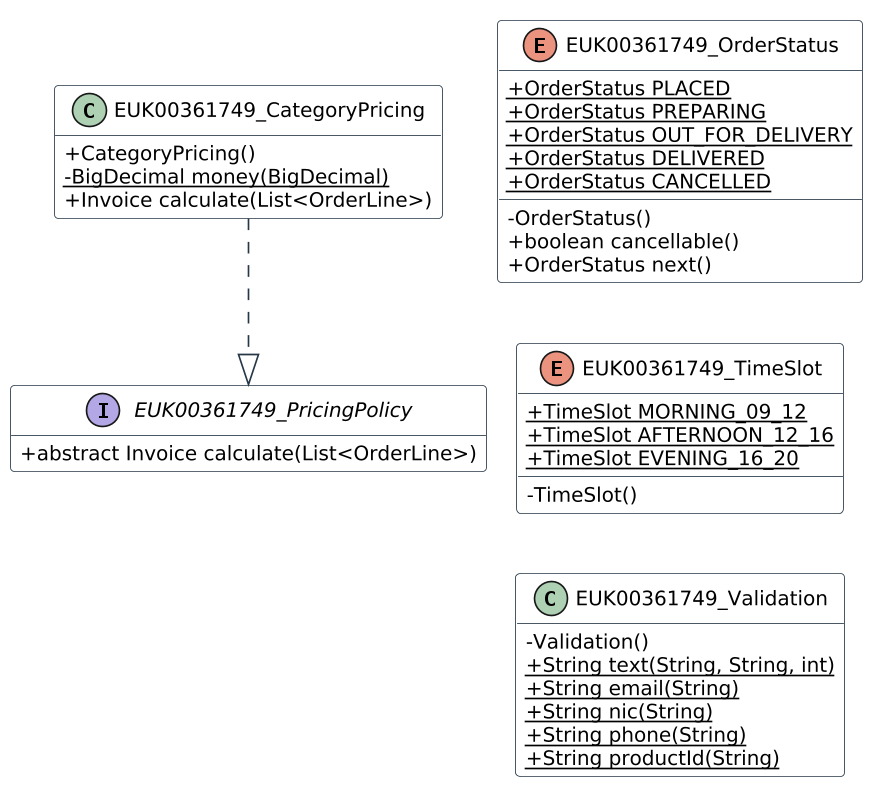

The diagram above was rendered by PlantUML. Its source (embedded in the PNG):
@startuml
!pragma layout smetana
skinparam dpi 160
skinparam shadowing false
skinparam classAttributeIconSize 0
skinparam defaultFontName DejaVu Sans
skinparam defaultFontSize 12
skinparam classBackgroundColor #FFFFFF
skinparam classBorderColor #263747
skinparam ArrowColor #263747
hide empty members
interface EUK00361749_PricingPolicy {
 + abstract Invoice calculate(List<OrderLine>)
}

class EUK00361749_CategoryPricing {
 + CategoryPricing()
 - {static} BigDecimal money(BigDecimal)
 + Invoice calculate(List<OrderLine>)
}

enum EUK00361749_OrderStatus {
 + {static} OrderStatus PLACED
 + {static} OrderStatus PREPARING
 + {static} OrderStatus OUT_FOR_DELIVERY
 + {static} OrderStatus DELIVERED
 + {static} OrderStatus CANCELLED
 - OrderStatus()
 + boolean cancellable()
 + OrderStatus next()
}

enum EUK00361749_TimeSlot {
 + {static} TimeSlot MORNING_09_12
 + {static} TimeSlot AFTERNOON_12_16
 + {static} TimeSlot EVENING_16_20
 - TimeSlot()
}

class EUK00361749_Validation {
 - Validation()
 + {static} String text(String, String, int)
 + {static} String email(String)
 + {static} String nic(String)
 + {static} String phone(String)
 + {static} String productId(String)
}

EUK00361749_CategoryPricing ..|> EUK00361749_PricingPolicy
EUK00361749_OrderStatus -[hidden]down- EUK00361749_TimeSlot
EUK00361749_TimeSlot -[hidden]down- EUK00361749_Validation
@enduml